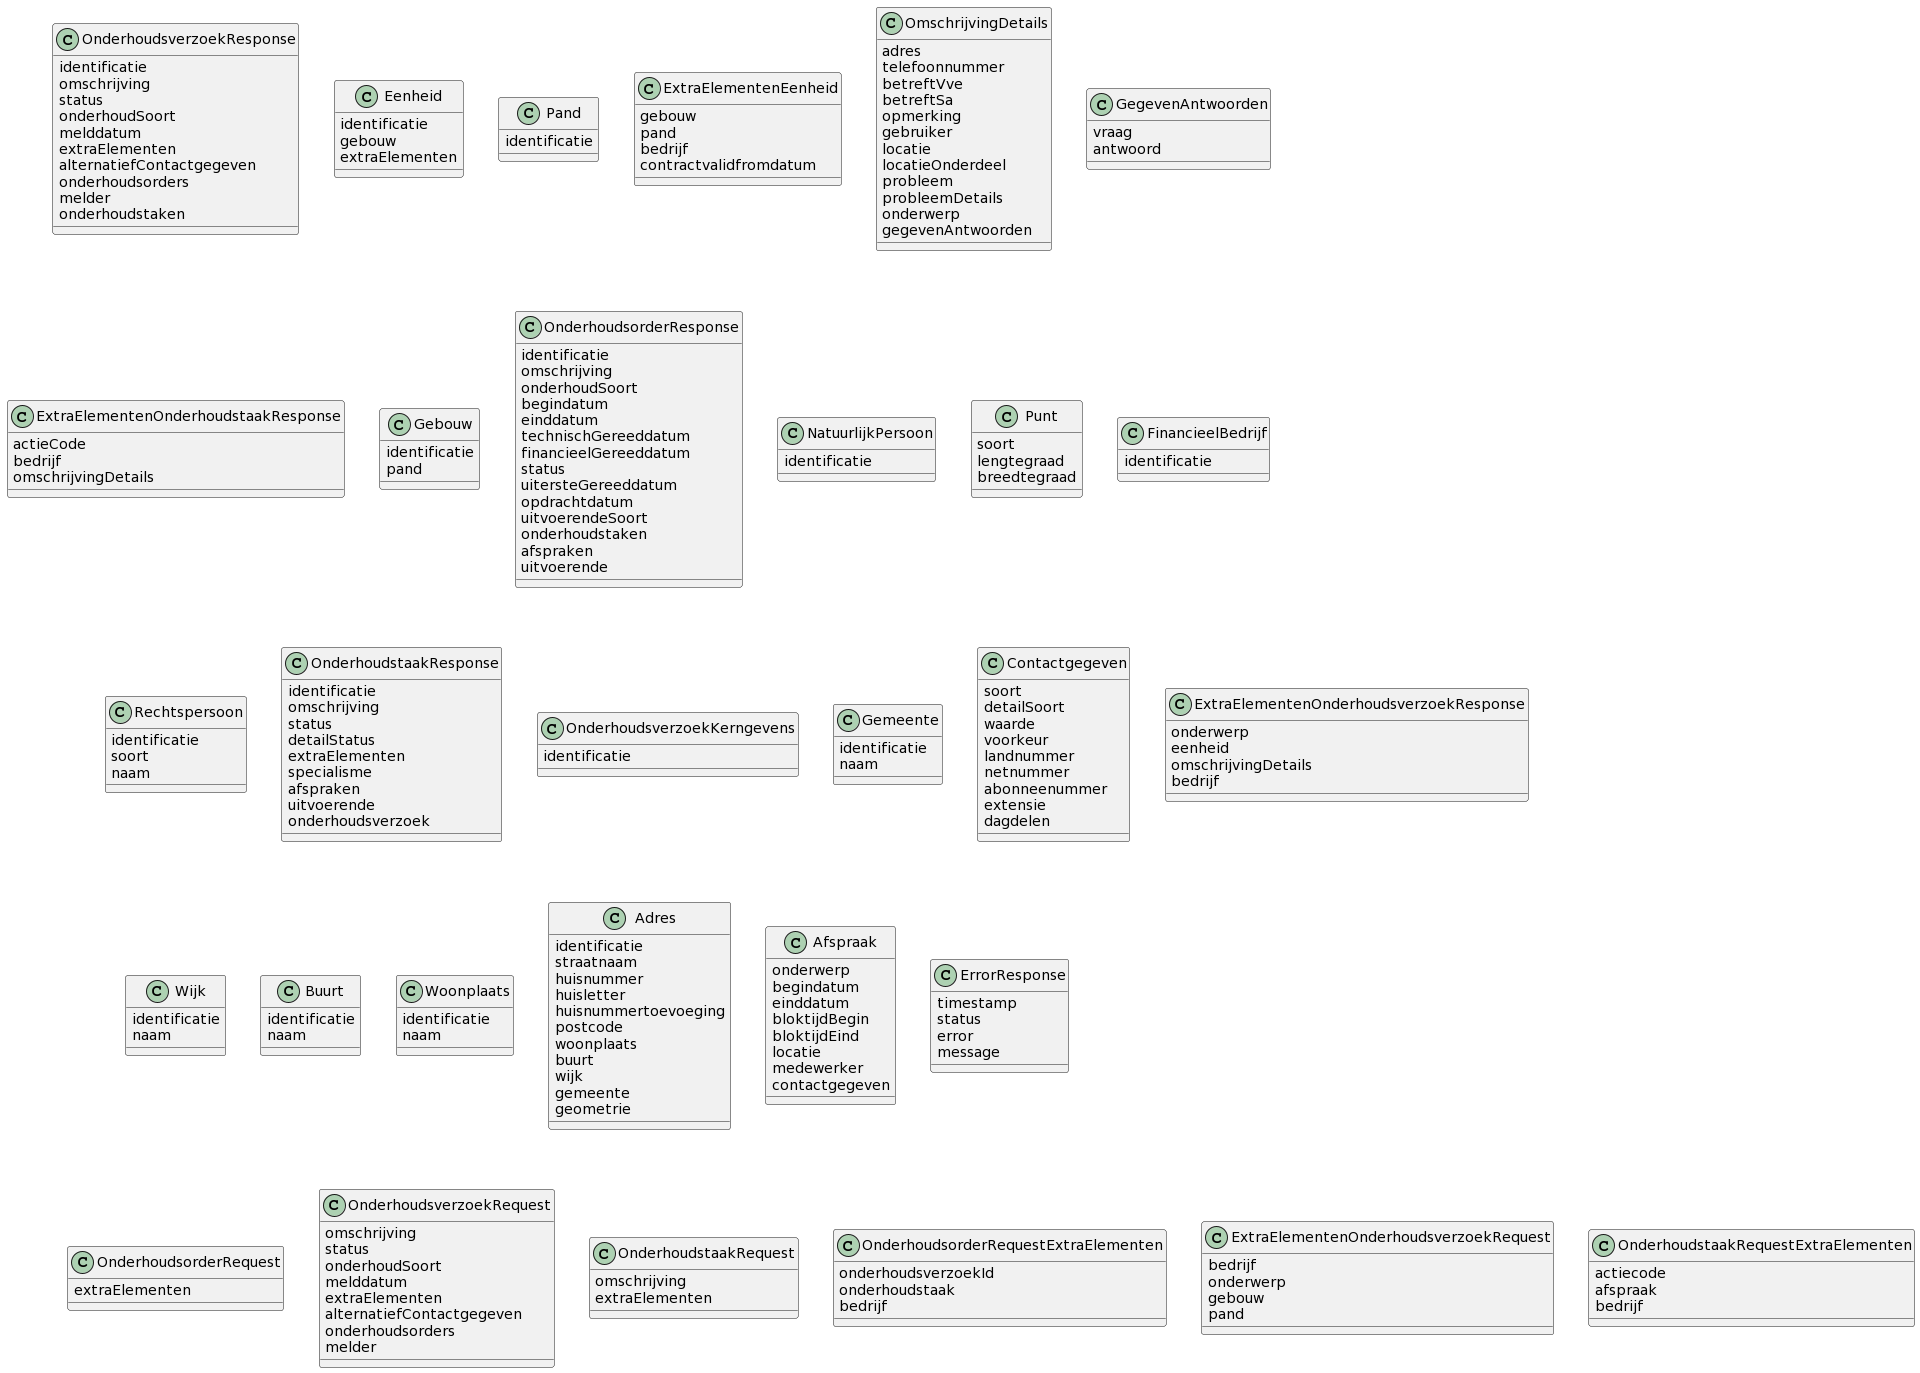

The diagram above was rendered by PlantUML. Its source (embedded in the PNG):
@startuml
class OnderhoudsverzoekResponse{
identificatie
omschrijving
status
onderhoudSoort
melddatum
extraElementen
alternatiefContactgegeven
onderhoudsorders
melder
onderhoudstaken
}
class Eenheid{
identificatie
gebouw
extraElementen
}
class Pand{
identificatie
}
class ExtraElementenEenheid{
gebouw
pand
bedrijf
contractvalidfromdatum
}
class OmschrijvingDetails{
adres
telefoonnummer
betreftVve
betreftSa
opmerking
gebruiker
locatie
locatieOnderdeel
probleem
probleemDetails
onderwerp
gegevenAntwoorden
}
class GegevenAntwoorden{
vraag
antwoord
}
class ExtraElementenOnderhoudstaakResponse{
actieCode
bedrijf
omschrijvingDetails
}
class Gebouw{
identificatie
pand
}
class OnderhoudsorderResponse{
identificatie
omschrijving
onderhoudSoort
begindatum
einddatum
technischGereeddatum
financieelGereeddatum
status
uitersteGereeddatum
opdrachtdatum
uitvoerendeSoort
onderhoudstaken
afspraken
uitvoerende
}
class NatuurlijkPersoon{
identificatie
}
class Punt{
soort
lengtegraad
breedtegraad
}
class FinancieelBedrijf{
identificatie
}
class Rechtspersoon{
identificatie
soort
naam
}
class OnderhoudstaakResponse{
identificatie
omschrijving
status
detailStatus
extraElementen
specialisme
afspraken
uitvoerende
onderhoudsverzoek
}
class OnderhoudsverzoekKerngevens{
identificatie
}
class Gemeente{
identificatie
naam
}
class Contactgegeven{
soort
detailSoort
waarde
voorkeur
landnummer
netnummer
abonneenummer
extensie
dagdelen
}
class ExtraElementenOnderhoudsverzoekResponse{
onderwerp
eenheid
omschrijvingDetails
bedrijf
}
class Wijk{
identificatie
naam
}
class Buurt{
identificatie
naam
}
class Woonplaats{
identificatie
naam
}
class Adres{
identificatie
straatnaam
huisnummer
huisletter
huisnummertoevoeging
postcode
woonplaats
buurt
wijk
gemeente
geometrie
}
class Afspraak{
onderwerp
begindatum
einddatum
bloktijdBegin
bloktijdEind
locatie
medewerker
contactgegeven
}
class ErrorResponse{
timestamp
status
error
message
}
class OnderhoudsorderRequest{
extraElementen
}
class OnderhoudsverzoekRequest{
omschrijving
status
onderhoudSoort
melddatum
extraElementen
alternatiefContactgegeven
onderhoudsorders
melder
}
class OnderhoudstaakRequest{
omschrijving
extraElementen
}
class OnderhoudsorderRequestExtraElementen{
onderhoudsverzoekId
onderhoudstaak
bedrijf
}
class ExtraElementenOnderhoudsverzoekRequest{
bedrijf
onderwerp
gebouw
pand
}
class OnderhoudstaakRequestExtraElementen{
actiecode
afspraak
bedrijf
}
@enduml